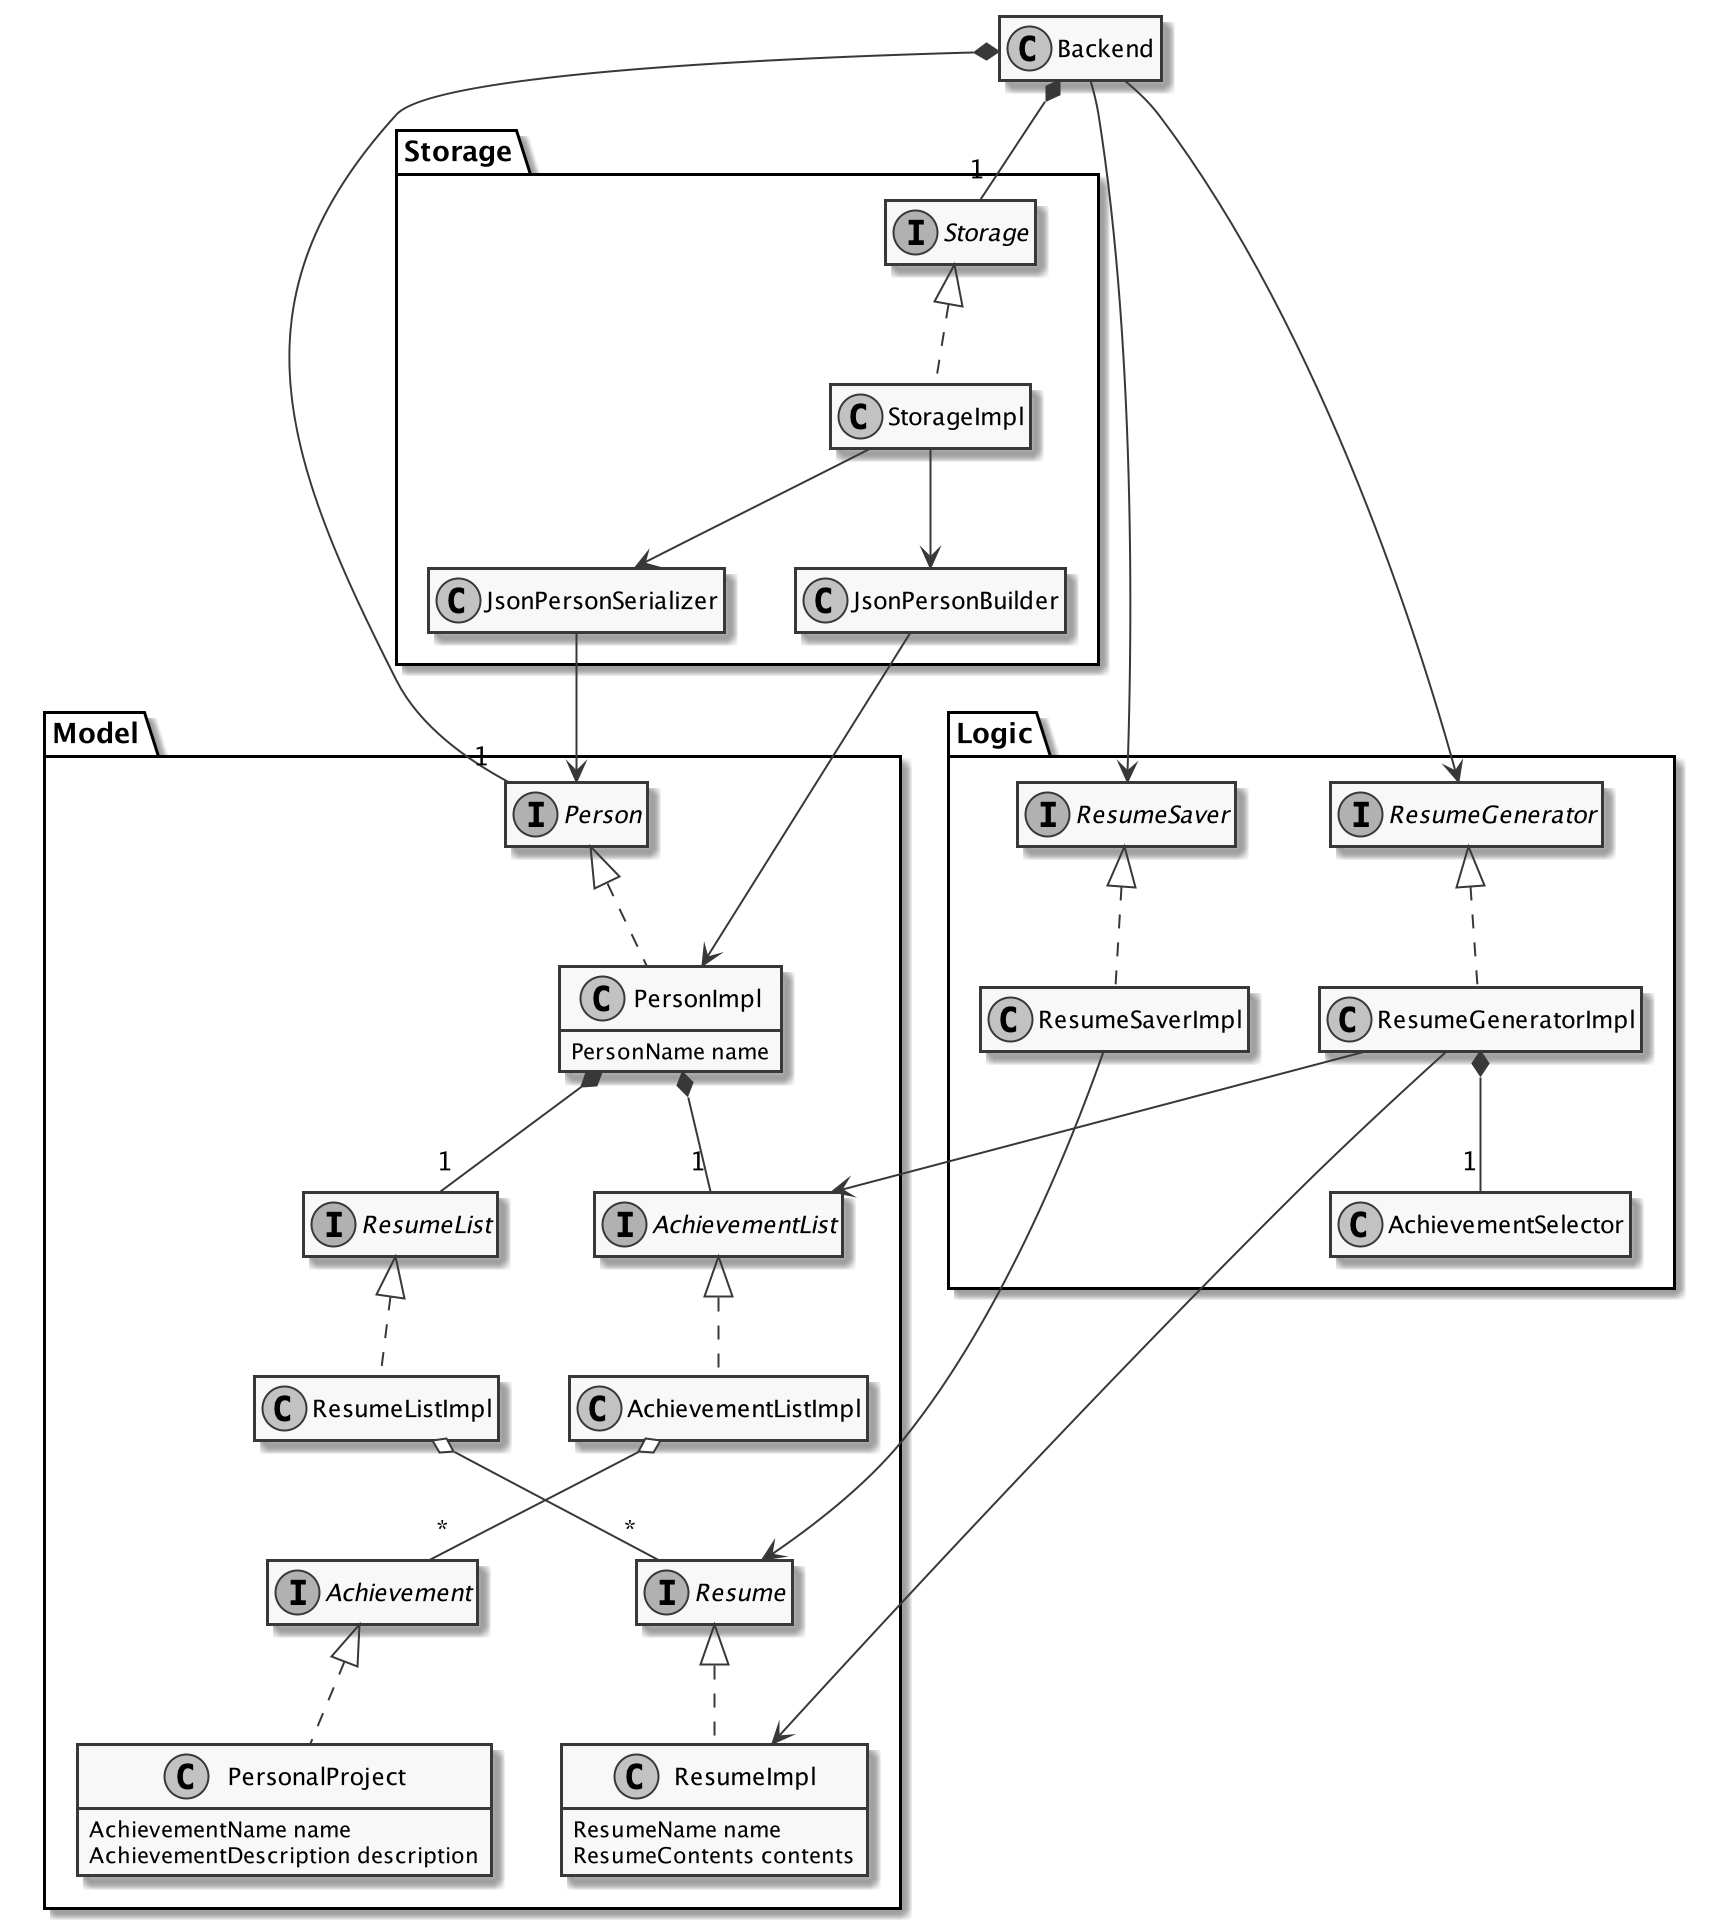

The diagram above was rendered by PlantUML. Its source (embedded in the PNG):
@startuml

skinparam monochrome true
hide empty members

class Backend
Backend --> Logic.ResumeSaver
Backend --> Logic.ResumeGenerator
Backend *-- "1" Model.Person
Backend *-- "1" Storage.Storage

namespace Storage {

interface Storage
class StorageImpl
Storage <|.. StorageImpl

class JsonPersonSerializer
StorageImpl --> JsonPersonSerializer
JsonPersonSerializer --> Model.Person

class JsonPersonBuilder
StorageImpl --> JsonPersonBuilder
JsonPersonBuilder --> Model.PersonImpl

}

namespace Logic {

interface ResumeSaver
class ResumeSaverImpl
ResumeSaver <|.. ResumeSaverImpl
ResumeSaverImpl --> Model.Resume

interface ResumeGenerator
class ResumeGeneratorImpl
class AchievementSelector

ResumeGenerator <|.. ResumeGeneratorImpl
ResumeGeneratorImpl *-- "1" AchievementSelector
ResumeGeneratorImpl --> Model.ResumeImpl
ResumeGeneratorImpl --> Model.AchievementList
}

namespace Model {

interface Person
class PersonImpl {
    PersonName name
}
Person <|.. PersonImpl
PersonImpl *-- "1" AchievementList
PersonImpl *-- "1" ResumeList

interface Achievement
class PersonalProject {
    AchievementName name
    AchievementDescription description
}
interface AchievementList
class AchievementListImpl
Achievement <|.. PersonalProject
AchievementList <|.. AchievementListImpl
AchievementListImpl o-- "*" Achievement

interface Resume
class ResumeImpl {
    ResumeName name
    ResumeContents contents
}
interface ResumeList
class ResumeListImpl
Resume <|.. ResumeImpl
ResumeList <|.. ResumeListImpl
ResumeListImpl o-- "*" Resume

}

@enduml